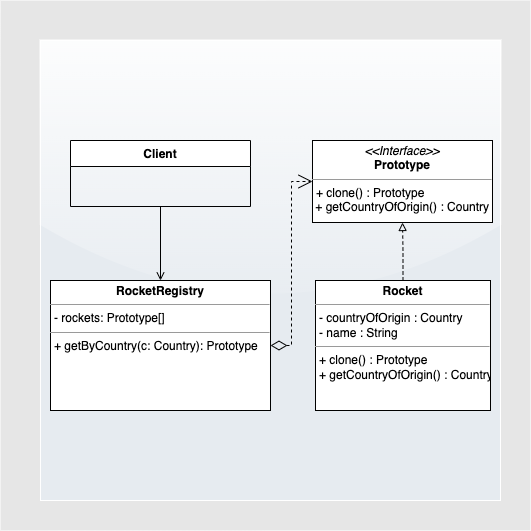

The diagram above was exported from draw.io. Its source (the exported page's mxGraphModel, read from the mxfile embedded in the PNG):
<mxGraphModel dx="1186" dy="682" grid="1" gridSize="10" guides="1" tooltips="1" connect="1" arrows="1" fold="1" page="1" pageScale="1" pageWidth="827" pageHeight="1169" math="0" shadow="0">
  <root>
    <mxCell id="0" />
    <mxCell id="1" parent="0" />
    <mxCell id="IRQ70px8vsrEnJpQcrwo-18" value="&lt;span style=&quot;color: rgba(0 , 0 , 0 , 0) ; font-family: monospace ; font-size: 0px&quot;&gt;%3CmxGraphModel%3E%3Croot%3E%3CmxCell%20id%3D%220%22%2F%3E%3CmxCell%20id%3D%221%22%20parent%3D%220%22%2F%3E%3CmxCell%20id%3D%222%22%20value%3D%22%22%20style%3D%22whiteSpace%3Dwrap%3Bhtml%3D1%3Baspect%3Dfixed%3BfillColor%3D%23E6E6E6%3BstrokeColor%3D%23FFFFFF%3Brounded%3D0%3Bglass%3D1%3Bshadow%3D0%3Bsketch%3D0%3B%22%20vertex%3D%221%22%20parent%3D%221%22%3E%3CmxGeometry%20x%3D%22120%22%20y%3D%22130%22%20width%3D%22450%22%20height%3D%22450%22%20as%3D%22geometry%22%2F%3E%3C%2FmxCell%3E%3C%2Froot%3E%3C%2FmxGraphModel%3E&lt;/span&gt;" style="whiteSpace=wrap;html=1;aspect=fixed;strokeColor=none;fillColor=#E6E6E6;sketch=0;glass=0;rounded=0;shadow=0;" parent="1" vertex="1">
      <mxGeometry x="80" y="90" width="530" height="530" as="geometry" />
    </mxCell>
    <mxCell id="IRQ70px8vsrEnJpQcrwo-19" value="" style="whiteSpace=wrap;html=1;aspect=fixed;fillColor=#E6EBF0;strokeColor=#FFFFFF;rounded=0;glass=1;shadow=0;sketch=0;gradientColor=none;" parent="1" vertex="1">
      <mxGeometry x="120" y="130" width="460" height="460" as="geometry" />
    </mxCell>
    <mxCell id="wBJKGt4p34PoPU_3MsrF-1" value="&lt;p style=&quot;margin: 0px ; margin-top: 4px ; text-align: center&quot;&gt;&lt;i&gt;&amp;lt;&amp;lt;Interface&amp;gt;&amp;gt;&lt;/i&gt;&lt;br&gt;&lt;b&gt;Prototype&lt;/b&gt;&lt;/p&gt;&lt;hr size=&quot;1&quot;&gt;&lt;p style=&quot;margin: 0px ; margin-left: 4px&quot;&gt;&lt;/p&gt;&lt;p style=&quot;margin: 0px ; margin-left: 4px&quot;&gt;+ clone() : Prototype&lt;/p&gt;&amp;nbsp;+ getCountryOfOrigin() : Country" style="verticalAlign=top;align=left;overflow=fill;fontSize=12;fontFamily=Helvetica;html=1;" vertex="1" parent="1">
      <mxGeometry x="392" y="230" width="180" height="82" as="geometry" />
    </mxCell>
    <mxCell id="wBJKGt4p34PoPU_3MsrF-4" style="edgeStyle=orthogonalEdgeStyle;rounded=0;orthogonalLoop=1;jettySize=auto;html=1;exitX=0.5;exitY=0;exitDx=0;exitDy=0;endArrow=block;endFill=0;entryX=0.5;entryY=1;entryDx=0;entryDy=0;dashed=1;" edge="1" parent="1" source="wBJKGt4p34PoPU_3MsrF-5" target="wBJKGt4p34PoPU_3MsrF-1">
      <mxGeometry relative="1" as="geometry">
        <mxPoint x="445" y="234" as="targetPoint" />
        <Array as="points" />
      </mxGeometry>
    </mxCell>
    <mxCell id="wBJKGt4p34PoPU_3MsrF-5" value="&lt;p style=&quot;margin: 0px ; margin-top: 4px ; text-align: center&quot;&gt;&lt;b&gt;Rocket&lt;/b&gt;&lt;/p&gt;&lt;hr size=&quot;1&quot;&gt;&lt;p style=&quot;margin: 0px ; margin-left: 4px&quot;&gt;- countryOfOrigin : Country&lt;/p&gt;&lt;p style=&quot;margin: 0px ; margin-left: 4px&quot;&gt;- name : String&lt;/p&gt;&lt;hr size=&quot;1&quot;&gt;&lt;p style=&quot;margin: 0px ; margin-left: 4px&quot;&gt;+ clone() : Prototype&lt;/p&gt;&lt;p style=&quot;margin: 0px ; margin-left: 4px&quot;&gt;+ getCountryOfOrigin() : Country&lt;/p&gt;" style="verticalAlign=top;align=left;overflow=fill;fontSize=12;fontFamily=Helvetica;html=1;" vertex="1" parent="1">
      <mxGeometry x="395" y="370" width="175" height="130" as="geometry" />
    </mxCell>
    <mxCell id="wBJKGt4p34PoPU_3MsrF-6" value="Client" style="swimlane;fontStyle=1;align=center;verticalAlign=top;childLayout=stackLayout;horizontal=1;startSize=26;horizontalStack=0;resizeParent=1;resizeParentMax=0;resizeLast=0;collapsible=1;marginBottom=0;" vertex="1" parent="1">
      <mxGeometry x="150" y="230" width="180" height="66" as="geometry" />
    </mxCell>
    <mxCell id="wBJKGt4p34PoPU_3MsrF-10" style="edgeStyle=orthogonalEdgeStyle;rounded=0;orthogonalLoop=1;jettySize=auto;html=1;exitX=0.5;exitY=1;exitDx=0;exitDy=0;endArrow=open;endFill=0;" edge="1" parent="1" source="wBJKGt4p34PoPU_3MsrF-6" target="wBJKGt4p34PoPU_3MsrF-12">
      <mxGeometry relative="1" as="geometry">
        <mxPoint x="320" y="199" as="sourcePoint" />
      </mxGeometry>
    </mxCell>
    <mxCell id="wBJKGt4p34PoPU_3MsrF-12" value="&lt;p style=&quot;margin: 0px ; margin-top: 4px ; text-align: center&quot;&gt;&lt;b&gt;RocketRegistry&lt;/b&gt;&lt;/p&gt;&lt;hr size=&quot;1&quot;&gt;&lt;p style=&quot;margin: 0px ; margin-left: 4px&quot;&gt;- rockets: Prototype[]&lt;/p&gt;&lt;hr size=&quot;1&quot;&gt;&lt;p style=&quot;margin: 0px ; margin-left: 4px&quot;&gt;+ getByCountry(c: Country): Prototype&lt;/p&gt;" style="verticalAlign=top;align=left;overflow=fill;fontSize=12;fontFamily=Helvetica;html=1;" vertex="1" parent="1">
      <mxGeometry x="130" y="370" width="220" height="130" as="geometry" />
    </mxCell>
    <mxCell id="wBJKGt4p34PoPU_3MsrF-13" value="" style="endArrow=open;html=1;endSize=12;startArrow=diamondThin;startSize=14;startFill=0;edgeStyle=orthogonalEdgeStyle;align=left;verticalAlign=bottom;rounded=0;dashed=1;exitX=1;exitY=0.5;exitDx=0;exitDy=0;entryX=0;entryY=0.5;entryDx=0;entryDy=0;" edge="1" parent="1" source="wBJKGt4p34PoPU_3MsrF-12" target="wBJKGt4p34PoPU_3MsrF-1">
      <mxGeometry x="-1" y="3" relative="1" as="geometry">
        <mxPoint x="330" y="350" as="sourcePoint" />
        <mxPoint x="380" y="435" as="targetPoint" />
      </mxGeometry>
    </mxCell>
  </root>
</mxGraphModel>